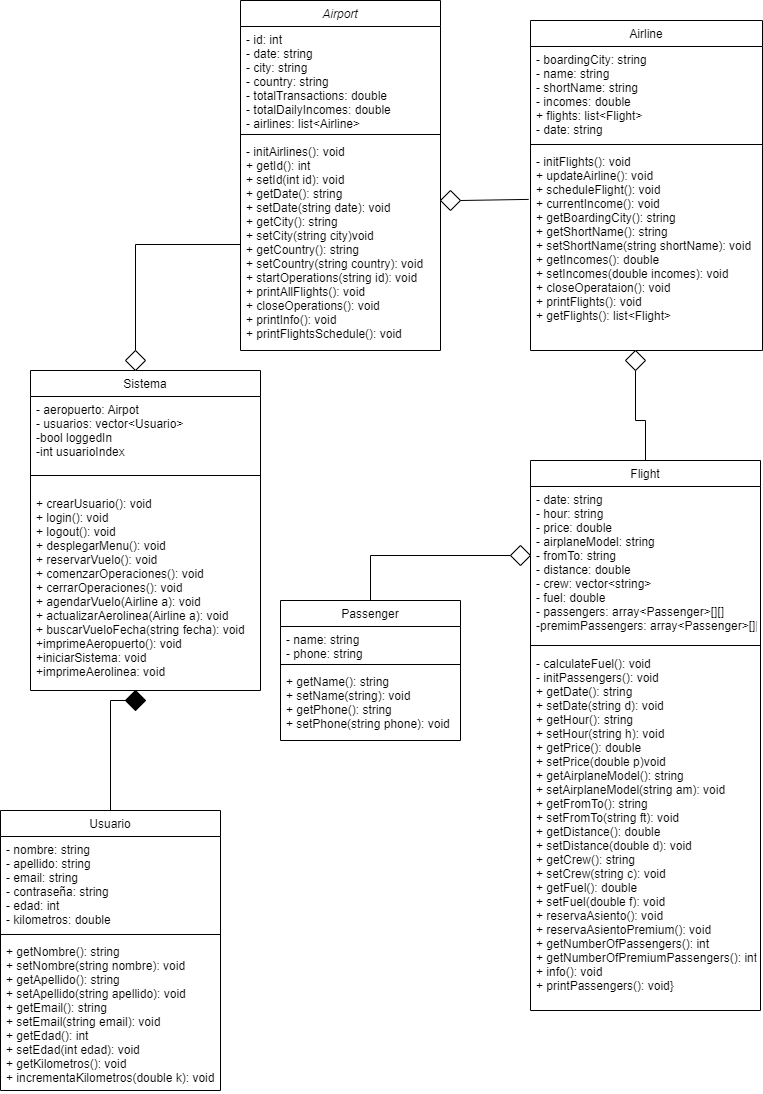

The diagram above was exported from draw.io. Its source (the exported page's mxGraphModel, read from the mxfile embedded in the PNG):
<mxGraphModel dx="1038" dy="547" grid="1" gridSize="10" guides="1" tooltips="1" connect="1" arrows="1" fold="1" page="1" pageScale="1" pageWidth="827" pageHeight="1169" math="0" shadow="0">
  <root>
    <mxCell id="WIyWlLk6GJQsqaUBKTNV-0" />
    <mxCell id="WIyWlLk6GJQsqaUBKTNV-1" parent="WIyWlLk6GJQsqaUBKTNV-0" />
    <mxCell id="zkfFHV4jXpPFQw0GAbJ--0" value="Airport" style="swimlane;fontStyle=2;align=center;verticalAlign=top;childLayout=stackLayout;horizontal=1;startSize=26;horizontalStack=0;resizeParent=1;resizeLast=0;collapsible=1;marginBottom=0;rounded=0;shadow=0;strokeWidth=1;" parent="WIyWlLk6GJQsqaUBKTNV-1" vertex="1">
      <mxGeometry x="280" y="20" width="200" height="350" as="geometry">
        <mxRectangle x="230" y="140" width="160" height="26" as="alternateBounds" />
      </mxGeometry>
    </mxCell>
    <mxCell id="zkfFHV4jXpPFQw0GAbJ--1" value="- id: int&#10;- date: string&#10;- city: string&#10;- country: string&#10;- totalTransactions: double&#10;- totalDailyIncomes: double&#10;- airlines: list&lt;Airline&gt;" style="text;align=left;verticalAlign=top;spacingLeft=4;spacingRight=4;overflow=hidden;rotatable=0;points=[[0,0.5],[1,0.5]];portConstraint=eastwest;" parent="zkfFHV4jXpPFQw0GAbJ--0" vertex="1">
      <mxGeometry y="26" width="200" height="104" as="geometry" />
    </mxCell>
    <mxCell id="zkfFHV4jXpPFQw0GAbJ--4" value="" style="line;html=1;strokeWidth=1;align=left;verticalAlign=middle;spacingTop=-1;spacingLeft=3;spacingRight=3;rotatable=0;labelPosition=right;points=[];portConstraint=eastwest;" parent="zkfFHV4jXpPFQw0GAbJ--0" vertex="1">
      <mxGeometry y="130" width="200" height="8" as="geometry" />
    </mxCell>
    <mxCell id="zkfFHV4jXpPFQw0GAbJ--5" value="- initAirlines(): void&#10;+ getId(): int&#10;+ setId(int id): void&#10;+ getDate(): string&#10;+ setDate(string date): void&#10;+ getCity(): string&#10;+ setCity(string city)void&#10;+ getCountry(): string&#10;+ setCountry(string country): void&#10;+ startOperations(string id): void&#10;+ printAllFlights(): void&#10;+ closeOperations(): void&#10;+ printInfo(): void&#10;+ printFlightsSchedule(): void" style="text;align=left;verticalAlign=top;spacingLeft=4;spacingRight=4;overflow=hidden;rotatable=0;points=[[0,0.5],[1,0.5]];portConstraint=eastwest;" parent="zkfFHV4jXpPFQw0GAbJ--0" vertex="1">
      <mxGeometry y="138" width="200" height="212" as="geometry" />
    </mxCell>
    <mxCell id="zkfFHV4jXpPFQw0GAbJ--6" value="Passenger" style="swimlane;fontStyle=0;align=center;verticalAlign=top;childLayout=stackLayout;horizontal=1;startSize=26;horizontalStack=0;resizeParent=1;resizeLast=0;collapsible=1;marginBottom=0;rounded=0;shadow=0;strokeWidth=1;" parent="WIyWlLk6GJQsqaUBKTNV-1" vertex="1">
      <mxGeometry x="320" y="620" width="180" height="140" as="geometry">
        <mxRectangle x="130" y="380" width="160" height="26" as="alternateBounds" />
      </mxGeometry>
    </mxCell>
    <mxCell id="zkfFHV4jXpPFQw0GAbJ--7" value="- name: string&#10;- phone: string" style="text;align=left;verticalAlign=top;spacingLeft=4;spacingRight=4;overflow=hidden;rotatable=0;points=[[0,0.5],[1,0.5]];portConstraint=eastwest;" parent="zkfFHV4jXpPFQw0GAbJ--6" vertex="1">
      <mxGeometry y="26" width="180" height="34" as="geometry" />
    </mxCell>
    <mxCell id="zkfFHV4jXpPFQw0GAbJ--9" value="" style="line;html=1;strokeWidth=1;align=left;verticalAlign=middle;spacingTop=-1;spacingLeft=3;spacingRight=3;rotatable=0;labelPosition=right;points=[];portConstraint=eastwest;" parent="zkfFHV4jXpPFQw0GAbJ--6" vertex="1">
      <mxGeometry y="60" width="180" height="8" as="geometry" />
    </mxCell>
    <mxCell id="zkfFHV4jXpPFQw0GAbJ--10" value="+ getName(): string&#10;+ setName(string): void&#10;+ getPhone(): string&#10;+ setPhone(string phone): void" style="text;align=left;verticalAlign=top;spacingLeft=4;spacingRight=4;overflow=hidden;rotatable=0;points=[[0,0.5],[1,0.5]];portConstraint=eastwest;fontStyle=0" parent="zkfFHV4jXpPFQw0GAbJ--6" vertex="1">
      <mxGeometry y="68" width="180" height="72" as="geometry" />
    </mxCell>
    <mxCell id="zkfFHV4jXpPFQw0GAbJ--13" value="Flight" style="swimlane;fontStyle=0;align=center;verticalAlign=top;childLayout=stackLayout;horizontal=1;startSize=26;horizontalStack=0;resizeParent=1;resizeLast=0;collapsible=1;marginBottom=0;rounded=0;shadow=0;strokeWidth=1;" parent="WIyWlLk6GJQsqaUBKTNV-1" vertex="1">
      <mxGeometry x="570" y="480" width="230" height="550" as="geometry">
        <mxRectangle x="340" y="380" width="170" height="26" as="alternateBounds" />
      </mxGeometry>
    </mxCell>
    <mxCell id="zkfFHV4jXpPFQw0GAbJ--14" value="- date: string&#10;- hour: string&#10;- price: double&#10;- airplaneModel: string&#10;- fromTo: string&#10;- distance: double&#10;- crew: vector&lt;string&gt; &#10;- fuel: double&#10;- passengers: array&lt;Passenger&gt;[][]&#10;-premimPassengers: array&lt;Passenger&gt;[][]" style="text;align=left;verticalAlign=top;spacingLeft=4;spacingRight=4;overflow=hidden;rotatable=0;points=[[0,0.5],[1,0.5]];portConstraint=eastwest;" parent="zkfFHV4jXpPFQw0GAbJ--13" vertex="1">
      <mxGeometry y="26" width="230" height="154" as="geometry" />
    </mxCell>
    <mxCell id="zkfFHV4jXpPFQw0GAbJ--15" value="" style="line;html=1;strokeWidth=1;align=left;verticalAlign=middle;spacingTop=-1;spacingLeft=3;spacingRight=3;rotatable=0;labelPosition=right;points=[];portConstraint=eastwest;" parent="zkfFHV4jXpPFQw0GAbJ--13" vertex="1">
      <mxGeometry y="180" width="230" height="10" as="geometry" />
    </mxCell>
    <mxCell id="qfKoFhZ6SsL9UwirgYcN-13" value="- calculateFuel(): void&#10;- initPassengers(): void&#10;+ getDate(): string&#10;+ setDate(string d): void&#10;+ getHour(): string&#10;+ setHour(string h): void&#10;+ getPrice(): double&#10;+ setPrice(double p)void&#10;+ getAirplaneModel(): string&#10;+ setAirplaneModel(string am): void&#10;+ getFromTo(): string&#10;+ setFromTo(string ft): void&#10;+ getDistance(): double&#10;+ setDistance(double d): void&#10;+ getCrew(): string&#10;+ setCrew(string c): void&#10;+ getFuel(): double &#10;+ setFuel(double f): void&#10;+ reservaAsiento(): void&#10;+ reservaAsientoPremium(): void&#10;+ getNumberOfPassengers(): int&#10;+ getNumberOfPremiumPassengers(): int&#10;+ info(): void&#10;+ printPassengers(): void}" style="text;align=left;verticalAlign=top;spacingLeft=4;spacingRight=4;overflow=hidden;rotatable=0;points=[[0,0.5],[1,0.5]];portConstraint=eastwest;" parent="zkfFHV4jXpPFQw0GAbJ--13" vertex="1">
      <mxGeometry y="190" width="230" height="360" as="geometry" />
    </mxCell>
    <mxCell id="zkfFHV4jXpPFQw0GAbJ--17" value="Airline" style="swimlane;fontStyle=0;align=center;verticalAlign=top;childLayout=stackLayout;horizontal=1;startSize=26;horizontalStack=0;resizeParent=1;resizeLast=0;collapsible=1;marginBottom=0;rounded=0;shadow=0;strokeWidth=1;" parent="WIyWlLk6GJQsqaUBKTNV-1" vertex="1">
      <mxGeometry x="570" y="40" width="232" height="330" as="geometry">
        <mxRectangle x="550" y="140" width="160" height="26" as="alternateBounds" />
      </mxGeometry>
    </mxCell>
    <mxCell id="zkfFHV4jXpPFQw0GAbJ--18" value="- boardingCity: string&#10;- name: string&#10;- shortName: string&#10;- incomes: double&#10;+ flights: list&lt;Flight&gt;&#10;- date: string" style="text;align=left;verticalAlign=top;spacingLeft=4;spacingRight=4;overflow=hidden;rotatable=0;points=[[0,0.5],[1,0.5]];portConstraint=eastwest;" parent="zkfFHV4jXpPFQw0GAbJ--17" vertex="1">
      <mxGeometry y="26" width="232" height="94" as="geometry" />
    </mxCell>
    <mxCell id="zkfFHV4jXpPFQw0GAbJ--23" value="" style="line;html=1;strokeWidth=1;align=left;verticalAlign=middle;spacingTop=-1;spacingLeft=3;spacingRight=3;rotatable=0;labelPosition=right;points=[];portConstraint=eastwest;" parent="zkfFHV4jXpPFQw0GAbJ--17" vertex="1">
      <mxGeometry y="120" width="232" height="8" as="geometry" />
    </mxCell>
    <mxCell id="zkfFHV4jXpPFQw0GAbJ--24" value="- initFlights(): void&#10;+ updateAirline(): void&#10;+ scheduleFlight(): void&#10;+ currentIncome(): void&#10;+ getBoardingCity(): string&#10;+ getShortName(): string&#10;+ setShortName(string shortName): void&#10;+ getIncomes(): double&#10;+ setIncomes(double incomes): void&#10;+ closeOperataion(): void&#10;+ printFlights(): void&#10;+ getFlights(): list&lt;Flight&gt; " style="text;align=left;verticalAlign=top;spacingLeft=4;spacingRight=4;overflow=hidden;rotatable=0;points=[[0,0.5],[1,0.5]];portConstraint=eastwest;" parent="zkfFHV4jXpPFQw0GAbJ--17" vertex="1">
      <mxGeometry y="128" width="232" height="202" as="geometry" />
    </mxCell>
    <mxCell id="qfKoFhZ6SsL9UwirgYcN-0" value="" style="rhombus;whiteSpace=wrap;html=1;" parent="WIyWlLk6GJQsqaUBKTNV-1" vertex="1">
      <mxGeometry x="480" y="210" width="20" height="20" as="geometry" />
    </mxCell>
    <mxCell id="qfKoFhZ6SsL9UwirgYcN-2" value="" style="endArrow=none;shadow=0;strokeWidth=1;rounded=0;endFill=1;edgeStyle=elbowEdgeStyle;elbow=vertical;" parent="WIyWlLk6GJQsqaUBKTNV-1" source="zkfFHV4jXpPFQw0GAbJ--0" target="qfKoFhZ6SsL9UwirgYcN-0" edge="1">
      <mxGeometry x="0.5" y="41" relative="1" as="geometry">
        <mxPoint x="480" y="290" as="sourcePoint" />
        <mxPoint x="648" y="290" as="targetPoint" />
        <mxPoint x="-40" y="32" as="offset" />
        <Array as="points" />
      </mxGeometry>
    </mxCell>
    <mxCell id="qfKoFhZ6SsL9UwirgYcN-4" value="" style="rhombus;whiteSpace=wrap;html=1;" parent="WIyWlLk6GJQsqaUBKTNV-1" vertex="1">
      <mxGeometry x="665" y="370" width="20" height="20" as="geometry" />
    </mxCell>
    <mxCell id="qfKoFhZ6SsL9UwirgYcN-8" value="" style="endArrow=none;html=1;rounded=0;exitX=0.5;exitY=0;exitDx=0;exitDy=0;entryX=0.5;entryY=1;entryDx=0;entryDy=0;" parent="WIyWlLk6GJQsqaUBKTNV-1" source="zkfFHV4jXpPFQw0GAbJ--13" target="qfKoFhZ6SsL9UwirgYcN-4" edge="1">
      <mxGeometry width="50" height="50" relative="1" as="geometry">
        <mxPoint x="420" y="450" as="sourcePoint" />
        <mxPoint x="470" y="400" as="targetPoint" />
        <Array as="points">
          <mxPoint x="685" y="440" />
          <mxPoint x="675" y="440" />
        </Array>
      </mxGeometry>
    </mxCell>
    <mxCell id="qfKoFhZ6SsL9UwirgYcN-10" value="" style="endArrow=none;html=1;rounded=0;exitX=1;exitY=0.5;exitDx=0;exitDy=0;entryX=-0.008;entryY=0.252;entryDx=0;entryDy=0;entryPerimeter=0;" parent="WIyWlLk6GJQsqaUBKTNV-1" source="qfKoFhZ6SsL9UwirgYcN-0" target="zkfFHV4jXpPFQw0GAbJ--24" edge="1">
      <mxGeometry width="50" height="50" relative="1" as="geometry">
        <mxPoint x="420" y="340" as="sourcePoint" />
        <mxPoint x="470" y="290" as="targetPoint" />
      </mxGeometry>
    </mxCell>
    <mxCell id="qfKoFhZ6SsL9UwirgYcN-14" value="" style="rhombus;whiteSpace=wrap;html=1;" parent="WIyWlLk6GJQsqaUBKTNV-1" vertex="1">
      <mxGeometry x="550" y="565" width="20" height="20" as="geometry" />
    </mxCell>
    <mxCell id="qfKoFhZ6SsL9UwirgYcN-15" value="" style="endArrow=none;html=1;rounded=0;entryX=0;entryY=0.5;entryDx=0;entryDy=0;exitX=0.5;exitY=0;exitDx=0;exitDy=0;" parent="WIyWlLk6GJQsqaUBKTNV-1" source="zkfFHV4jXpPFQw0GAbJ--6" target="qfKoFhZ6SsL9UwirgYcN-14" edge="1">
      <mxGeometry width="50" height="50" relative="1" as="geometry">
        <mxPoint x="220" y="550" as="sourcePoint" />
        <mxPoint x="270" y="500" as="targetPoint" />
        <Array as="points">
          <mxPoint x="410" y="575" />
        </Array>
      </mxGeometry>
    </mxCell>
    <mxCell id="pTJE_Rm-swTKKVBvbp4B-0" value="Sistema" style="swimlane;fontStyle=0;align=center;verticalAlign=top;childLayout=stackLayout;horizontal=1;startSize=26;horizontalStack=0;resizeParent=1;resizeLast=0;collapsible=1;marginBottom=0;rounded=0;shadow=0;strokeWidth=1;" parent="WIyWlLk6GJQsqaUBKTNV-1" vertex="1">
      <mxGeometry x="70" y="390" width="230" height="320" as="geometry">
        <mxRectangle x="130" y="380" width="160" height="26" as="alternateBounds" />
      </mxGeometry>
    </mxCell>
    <mxCell id="pTJE_Rm-swTKKVBvbp4B-1" value="- aeropuerto: Airpot&#10;- usuarios: vector&lt;Usuario&gt;&#10;-bool loggedIn&#10;-int usuarioIndex" style="text;align=left;verticalAlign=top;spacingLeft=4;spacingRight=4;overflow=hidden;rotatable=0;points=[[0,0.5],[1,0.5]];portConstraint=eastwest;" parent="pTJE_Rm-swTKKVBvbp4B-0" vertex="1">
      <mxGeometry y="26" width="230" height="64" as="geometry" />
    </mxCell>
    <mxCell id="pTJE_Rm-swTKKVBvbp4B-2" value="" style="line;html=1;strokeWidth=1;align=left;verticalAlign=middle;spacingTop=-1;spacingLeft=3;spacingRight=3;rotatable=0;labelPosition=right;points=[];portConstraint=eastwest;" parent="pTJE_Rm-swTKKVBvbp4B-0" vertex="1">
      <mxGeometry y="90" width="230" height="30" as="geometry" />
    </mxCell>
    <mxCell id="pTJE_Rm-swTKKVBvbp4B-3" value="+ crearUsuario(): void&#10;+ login(): void&#10;+ logout(): void&#10;+ desplegarMenu(): void&#10;+ reservarVuelo(): void&#10;+ comenzarOperaciones(): void&#10;+ cerrarOperaciones(): void&#10;+ agendarVuelo(Airline a): void&#10;+ actualizarAerolinea(Airline a): void&#10;+ buscarVueloFecha(string fecha): void&#10;+imprimeAeropuerto(): void&#10;+iniciarSistema: void&#10;+imprimeAerolinea: void" style="text;align=left;verticalAlign=top;spacingLeft=4;spacingRight=4;overflow=hidden;rotatable=0;points=[[0,0.5],[1,0.5]];portConstraint=eastwest;fontStyle=0" parent="pTJE_Rm-swTKKVBvbp4B-0" vertex="1">
      <mxGeometry y="120" width="230" height="200" as="geometry" />
    </mxCell>
    <mxCell id="pTJE_Rm-swTKKVBvbp4B-4" value="" style="rhombus;whiteSpace=wrap;html=1;fillColor=#000000;" parent="WIyWlLk6GJQsqaUBKTNV-1" vertex="1">
      <mxGeometry x="165" y="710" width="20" height="20" as="geometry" />
    </mxCell>
    <mxCell id="pTJE_Rm-swTKKVBvbp4B-5" value="" style="endArrow=none;html=1;rounded=0;exitX=0.5;exitY=0;exitDx=0;exitDy=0;entryX=0.5;entryY=1;entryDx=0;entryDy=0;" parent="WIyWlLk6GJQsqaUBKTNV-1" source="pTJE_Rm-swTKKVBvbp4B-6" target="pTJE_Rm-swTKKVBvbp4B-4" edge="1">
      <mxGeometry width="50" height="50" relative="1" as="geometry">
        <mxPoint x="-30" y="375" as="sourcePoint" />
        <mxPoint x="220" y="680" as="targetPoint" />
        <Array as="points">
          <mxPoint x="150" y="720" />
          <mxPoint x="175" y="720" />
        </Array>
      </mxGeometry>
    </mxCell>
    <mxCell id="pTJE_Rm-swTKKVBvbp4B-6" value="Usuario" style="swimlane;fontStyle=0;align=center;verticalAlign=top;childLayout=stackLayout;horizontal=1;startSize=26;horizontalStack=0;resizeParent=1;resizeLast=0;collapsible=1;marginBottom=0;rounded=0;shadow=0;strokeWidth=1;" parent="WIyWlLk6GJQsqaUBKTNV-1" vertex="1">
      <mxGeometry x="40" y="830" width="220" height="280" as="geometry">
        <mxRectangle x="130" y="380" width="160" height="26" as="alternateBounds" />
      </mxGeometry>
    </mxCell>
    <mxCell id="pTJE_Rm-swTKKVBvbp4B-7" value="- nombre: string&#10;- apellido: string&#10;- email: string&#10;- contraseña: string&#10;- edad: int&#10;- kilometros: double" style="text;align=left;verticalAlign=top;spacingLeft=4;spacingRight=4;overflow=hidden;rotatable=0;points=[[0,0.5],[1,0.5]];portConstraint=eastwest;" parent="pTJE_Rm-swTKKVBvbp4B-6" vertex="1">
      <mxGeometry y="26" width="220" height="94" as="geometry" />
    </mxCell>
    <mxCell id="pTJE_Rm-swTKKVBvbp4B-8" value="" style="line;html=1;strokeWidth=1;align=left;verticalAlign=middle;spacingTop=-1;spacingLeft=3;spacingRight=3;rotatable=0;labelPosition=right;points=[];portConstraint=eastwest;" parent="pTJE_Rm-swTKKVBvbp4B-6" vertex="1">
      <mxGeometry y="120" width="220" height="8" as="geometry" />
    </mxCell>
    <mxCell id="pTJE_Rm-swTKKVBvbp4B-9" value="+ getNombre(): string&#10;+ setNombre(string nombre): void&#10;+ getApellido(): string&#10;+ setApellido(string apellido): void&#10;+ getEmail(): string&#10;+ setEmail(string email): void&#10;+ getEdad(): int&#10;+ setEdad(int edad): void&#10;+ getKilometros(): void&#10;+ incrementaKilometros(double k): void" style="text;align=left;verticalAlign=top;spacingLeft=4;spacingRight=4;overflow=hidden;rotatable=0;points=[[0,0.5],[1,0.5]];portConstraint=eastwest;fontStyle=0" parent="pTJE_Rm-swTKKVBvbp4B-6" vertex="1">
      <mxGeometry y="128" width="220" height="152" as="geometry" />
    </mxCell>
    <mxCell id="tjjF5gBlJegxD0Y6N0NL-1" value="" style="rhombus;whiteSpace=wrap;html=1;" parent="WIyWlLk6GJQsqaUBKTNV-1" vertex="1">
      <mxGeometry x="165" y="370" width="20" height="20" as="geometry" />
    </mxCell>
    <mxCell id="tjjF5gBlJegxD0Y6N0NL-4" value="" style="endArrow=none;html=1;rounded=0;exitX=0;exitY=0.5;exitDx=0;exitDy=0;entryX=0.5;entryY=0;entryDx=0;entryDy=0;" parent="WIyWlLk6GJQsqaUBKTNV-1" source="zkfFHV4jXpPFQw0GAbJ--5" target="tjjF5gBlJegxD0Y6N0NL-1" edge="1">
      <mxGeometry width="50" height="50" relative="1" as="geometry">
        <mxPoint x="280.0000000000001" y="264" as="sourcePoint" />
        <mxPoint x="175.0000000000001" y="389.9999999999999" as="targetPoint" />
        <Array as="points">
          <mxPoint x="175" y="264" />
        </Array>
      </mxGeometry>
    </mxCell>
  </root>
</mxGraphModel>